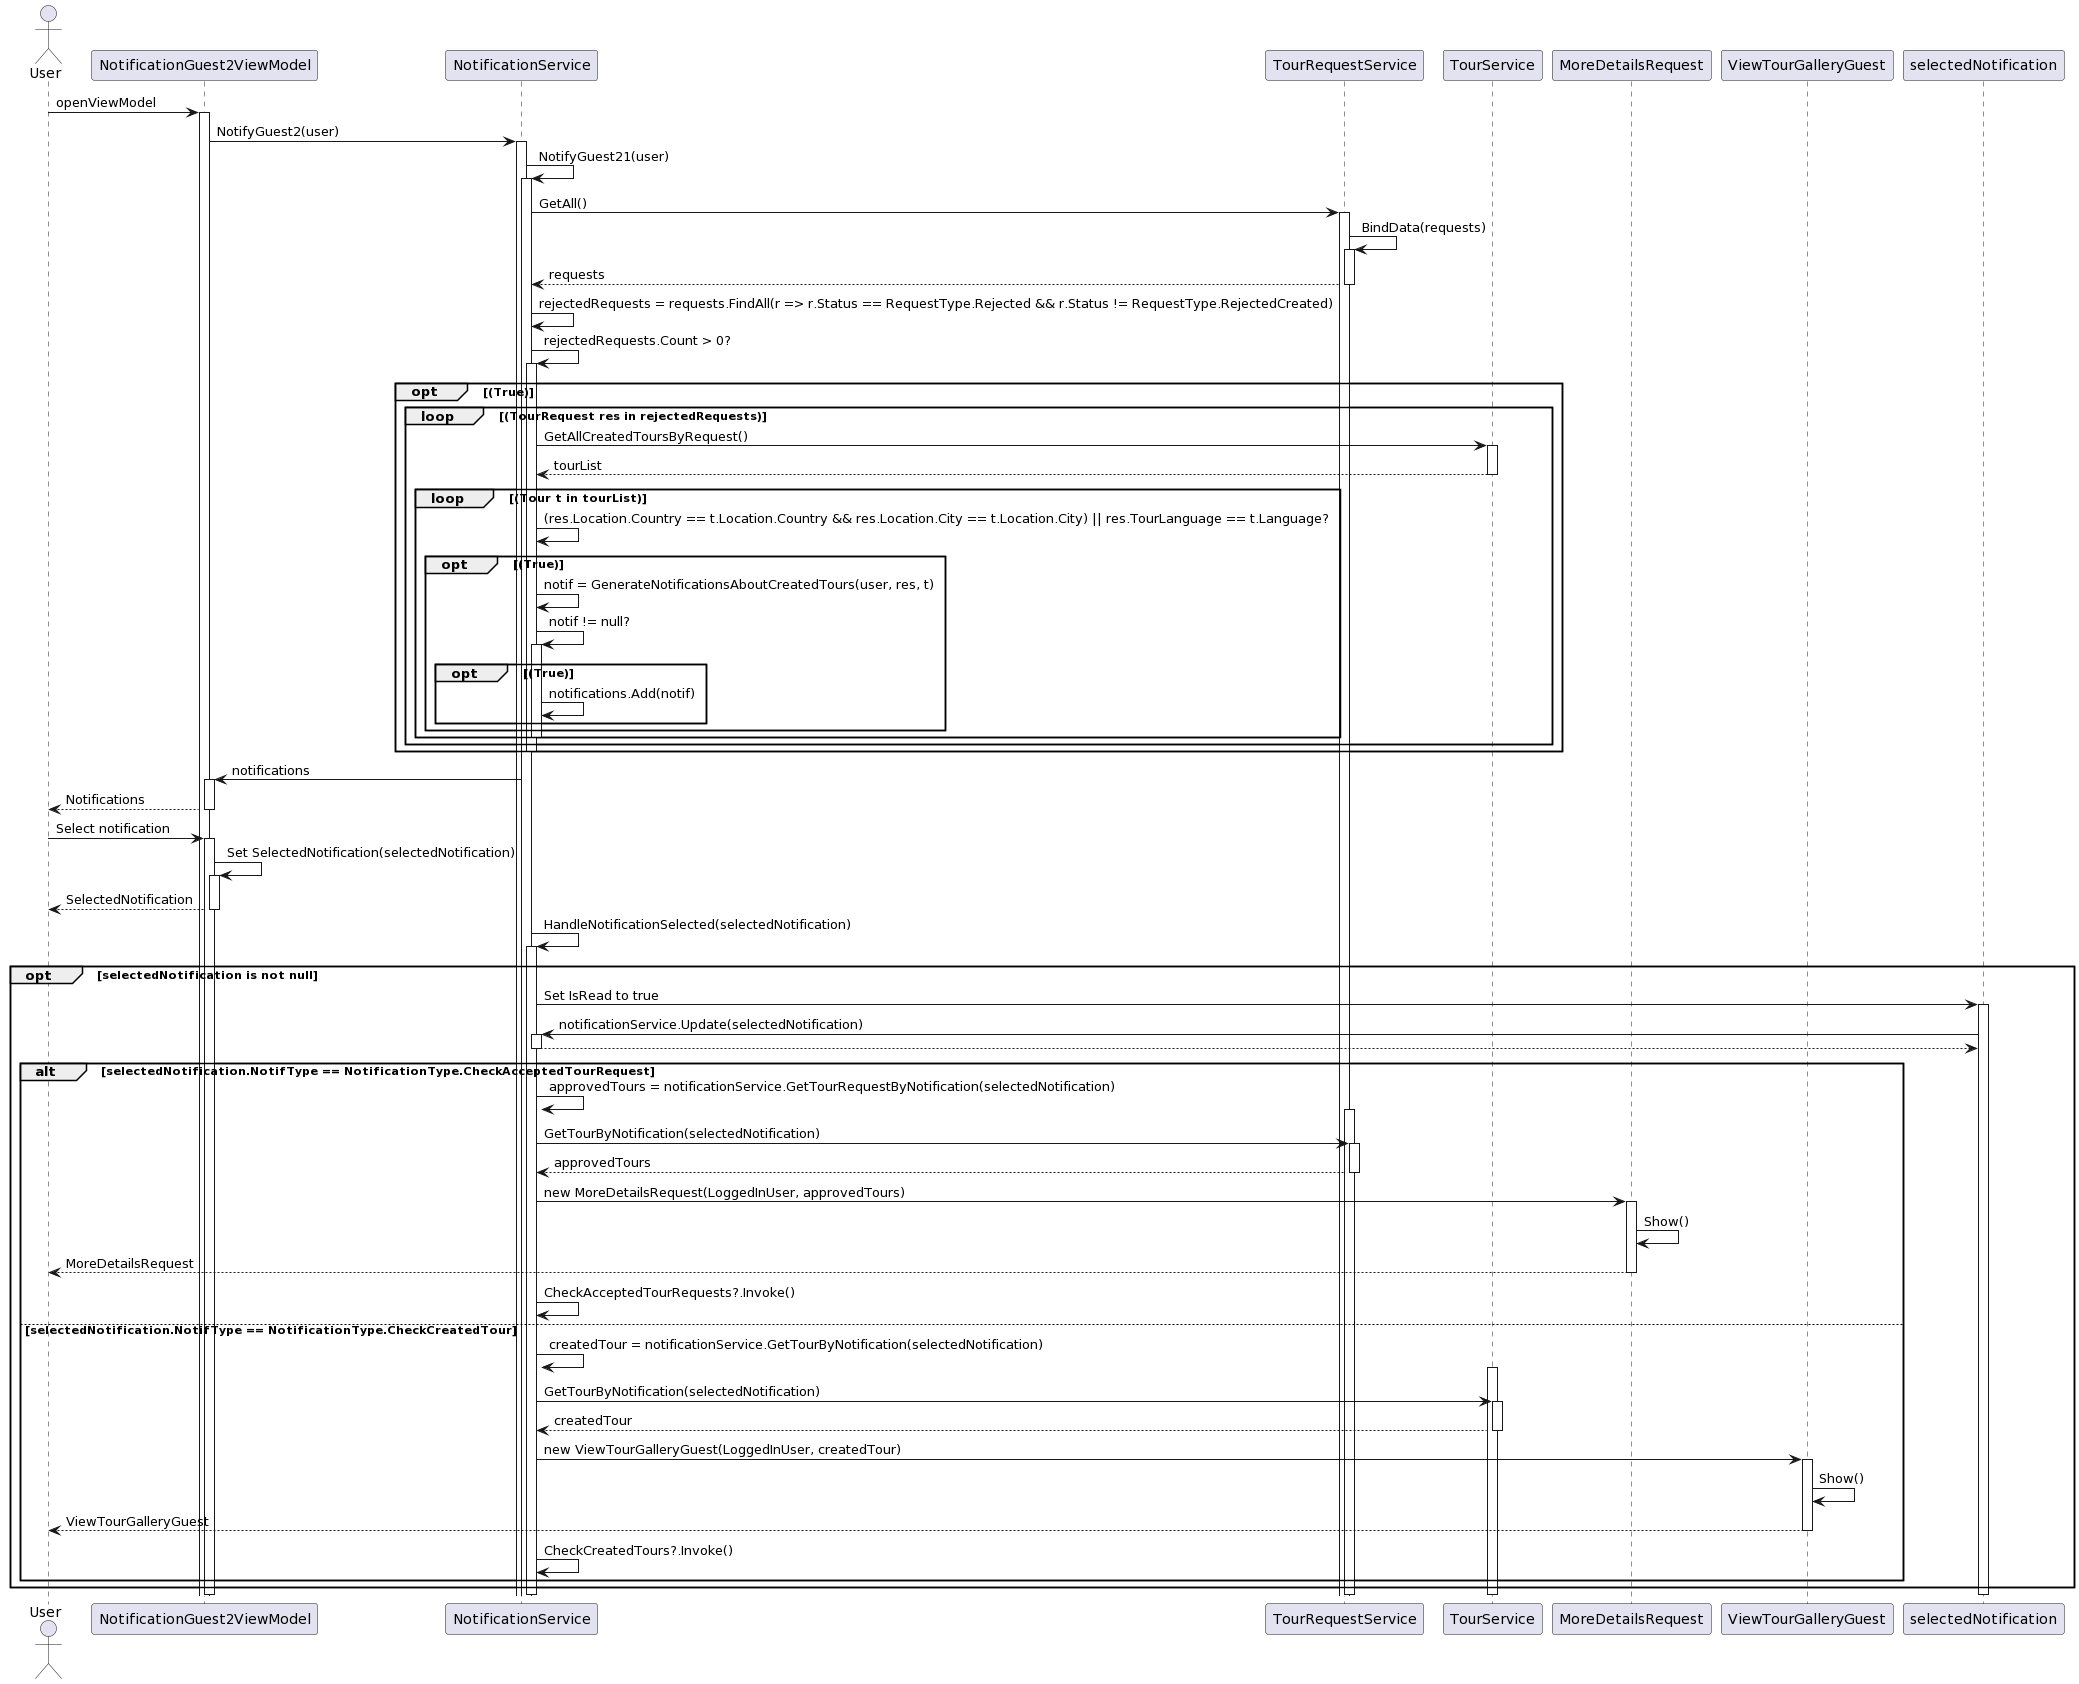

The diagram above was rendered by PlantUML. Its source (embedded in the PNG):
@startuml
actor User as U
participant NotificationGuest2ViewModel as NVM
participant NotificationService as NS
participant TourRequestService as TRS
participant TourService as TS
participant MoreDetailsRequest as MDR
participant ViewTourGalleryGuest as VTG

U -> NVM : openViewModel
activate NVM
NVM -> NS : NotifyGuest2(user)
activate NS
NS -> NS : NotifyGuest21(user)
activate NS
NS -> TRS : GetAll()
activate TRS
TRS -> TRS : BindData(requests)
activate TRS
TRS --> NS : requests
deactivate TRS
NS -> NS : rejectedRequests = requests.FindAll(r => r.Status == RequestType.Rejected && r.Status != RequestType.RejectedCreated)
NS -> NS : rejectedRequests.Count > 0?
opt (True)
  activate NS
  loop (TourRequest res in rejectedRequests)
    NS -> TS : GetAllCreatedToursByRequest()
    activate TS
    TS --> NS : tourList
    deactivate TS
      loop (Tour t in tourList)
        NS -> NS : (res.Location.Country == t.Location.Country && res.Location.City == t.Location.City) || res.TourLanguage == t.Language?
        opt (True)
          NS -> NS : notif = GenerateNotificationsAboutCreatedTours(user, res, t)
          NS -> NS : notif != null?
          opt (True)
          activate NS
              NS -> NS : notifications.Add(notif)
          end
      end
      deactivate NS
    end
  end
  deactivate NS
end
NS -> NVM : notifications
activate NVM
NVM --> U : Notifications
deactivate NVM

U -> NVM: Select notification
activate NVM
NVM -> NVM: Set SelectedNotification(selectedNotification)
activate NVM
NVM --> U: SelectedNotification
deactivate NVM

NS -> NS : HandleNotificationSelected(selectedNotification)
activate NS

opt selectedNotification is not null
  NS -> selectedNotification : Set IsRead to true
  activate selectedNotification
  selectedNotification -> NS : notificationService.Update(selectedNotification)
  activate NS
  NS --> selectedNotification
  deactivate NS

  alt selectedNotification.NotifType == NotificationType.CheckAcceptedTourRequest
    NS -> NS : approvedTours = notificationService.GetTourRequestByNotification(selectedNotification)
    activate TRS
    NS -> TRS : GetTourByNotification(selectedNotification)
    activate TRS
    TRS --> NS : approvedTours
    deactivate TRS
    NS -> MDR : new MoreDetailsRequest(LoggedInUser, approvedTours)
    activate MDR
    MDR -> MDR : Show()
    MDR --> U : MoreDetailsRequest
    deactivate MDR
    NS -> NS : CheckAcceptedTourRequests?.Invoke()
   else selectedNotification.NotifType == NotificationType.CheckCreatedTour
    NS -> NS : createdTour = notificationService.GetTourByNotification(selectedNotification)
    activate TS
    NS -> TS : GetTourByNotification(selectedNotification)
    activate TS
    TS --> NS : createdTour
    deactivate TS
    NS -> VTG : new ViewTourGalleryGuest(LoggedInUser, createdTour)
    activate VTG
    VTG -> VTG : Show()
    VTG --> U : ViewTourGalleryGuest
    deactivate VTG
    NS -> NS : CheckCreatedTours?.Invoke()
  end

end

deactivate NS
deactivate TS
deactivate TRS
deactivate selectedNotification
deactivate NVM
@enduml